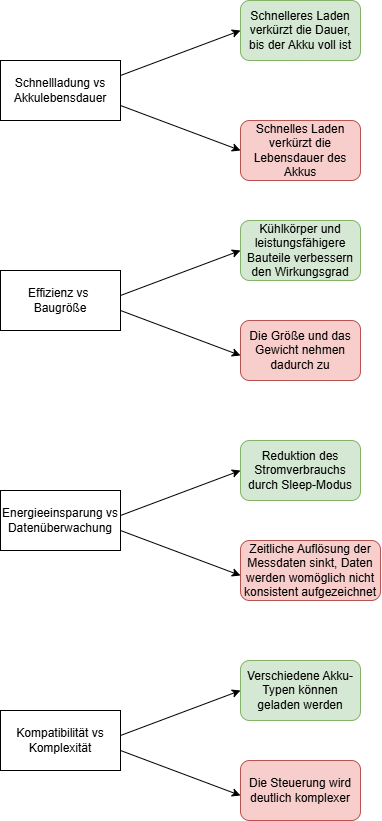

The diagram above was exported from draw.io. Its source (the exported page's mxGraphModel, read from the mxfile embedded in the PNG):
<mxGraphModel dx="1429" dy="780" grid="1" gridSize="10" guides="1" tooltips="1" connect="1" arrows="1" fold="1" page="1" pageScale="1" pageWidth="827" pageHeight="1169" math="0" shadow="0">
  <root>
    <mxCell id="0" />
    <mxCell id="1" parent="0" />
    <mxCell id="XcGhqBUFAno0EZH5DZOy-1" value="Schnelles Laden verkürzt die Lebensdauer des Akkus" style="rounded=1;whiteSpace=wrap;html=1;fillColor=#f8cecc;strokeColor=#b85450;" parent="1" vertex="1">
      <mxGeometry x="340" y="200" width="120" height="60" as="geometry" />
    </mxCell>
    <mxCell id="KGrboPDKmJKtwN1fO0BO-2" value="Schnellladung vs&lt;div&gt;Akkulebensdauer&lt;/div&gt;" style="rounded=0;whiteSpace=wrap;html=1;" vertex="1" parent="1">
      <mxGeometry x="100" y="140" width="120" height="60" as="geometry" />
    </mxCell>
    <mxCell id="KGrboPDKmJKtwN1fO0BO-3" value="Schnelleres Laden verkürzt die Dauer, bis der Akku voll ist" style="rounded=1;whiteSpace=wrap;html=1;fillColor=#d5e8d4;strokeColor=#82b366;" vertex="1" parent="1">
      <mxGeometry x="340" y="80" width="120" height="60" as="geometry" />
    </mxCell>
    <mxCell id="KGrboPDKmJKtwN1fO0BO-4" value="" style="endArrow=classic;html=1;rounded=0;entryX=0;entryY=0.5;entryDx=0;entryDy=0;exitX=1;exitY=0.25;exitDx=0;exitDy=0;" edge="1" parent="1" source="KGrboPDKmJKtwN1fO0BO-2" target="KGrboPDKmJKtwN1fO0BO-3">
      <mxGeometry width="50" height="50" relative="1" as="geometry">
        <mxPoint x="220" y="140" as="sourcePoint" />
        <mxPoint x="270" y="90" as="targetPoint" />
        <Array as="points" />
      </mxGeometry>
    </mxCell>
    <mxCell id="KGrboPDKmJKtwN1fO0BO-5" value="" style="endArrow=classic;html=1;rounded=0;entryX=0;entryY=0.5;entryDx=0;entryDy=0;exitX=1;exitY=0.75;exitDx=0;exitDy=0;" edge="1" parent="1" source="KGrboPDKmJKtwN1fO0BO-2" target="XcGhqBUFAno0EZH5DZOy-1">
      <mxGeometry width="50" height="50" relative="1" as="geometry">
        <mxPoint x="270" y="185" as="sourcePoint" />
        <mxPoint x="390" y="140" as="targetPoint" />
        <Array as="points" />
      </mxGeometry>
    </mxCell>
    <mxCell id="KGrboPDKmJKtwN1fO0BO-6" value="Effizienz vs&amp;nbsp;&lt;div&gt;Baugröße&lt;/div&gt;" style="rounded=0;whiteSpace=wrap;html=1;" vertex="1" parent="1">
      <mxGeometry x="100" y="350" width="120" height="60" as="geometry" />
    </mxCell>
    <mxCell id="KGrboPDKmJKtwN1fO0BO-7" value="" style="endArrow=classic;html=1;rounded=0;entryX=0;entryY=0.5;entryDx=0;entryDy=0;exitX=1;exitY=0.25;exitDx=0;exitDy=0;" edge="1" parent="1">
      <mxGeometry width="50" height="50" relative="1" as="geometry">
        <mxPoint x="220" y="375" as="sourcePoint" />
        <mxPoint x="340" y="330" as="targetPoint" />
        <Array as="points" />
      </mxGeometry>
    </mxCell>
    <mxCell id="KGrboPDKmJKtwN1fO0BO-8" value="" style="endArrow=classic;html=1;rounded=0;entryX=0;entryY=0.5;entryDx=0;entryDy=0;exitX=1;exitY=0.75;exitDx=0;exitDy=0;" edge="1" parent="1">
      <mxGeometry width="50" height="50" relative="1" as="geometry">
        <mxPoint x="220" y="390" as="sourcePoint" />
        <mxPoint x="340" y="435" as="targetPoint" />
        <Array as="points" />
      </mxGeometry>
    </mxCell>
    <mxCell id="KGrboPDKmJKtwN1fO0BO-9" value="Kühlkörper und leistungsfähigere Bauteile verbessern den Wirkungsgrad" style="rounded=1;whiteSpace=wrap;html=1;fillColor=#d5e8d4;strokeColor=#82b366;" vertex="1" parent="1">
      <mxGeometry x="340" y="300" width="120" height="60" as="geometry" />
    </mxCell>
    <mxCell id="KGrboPDKmJKtwN1fO0BO-10" value="Die Größe und das Gewicht nehmen dadurch zu" style="rounded=1;whiteSpace=wrap;html=1;fillColor=#f8cecc;strokeColor=#b85450;" vertex="1" parent="1">
      <mxGeometry x="340" y="400" width="120" height="60" as="geometry" />
    </mxCell>
    <mxCell id="KGrboPDKmJKtwN1fO0BO-11" value="Energieeinsparung vs&lt;div&gt;Datenüberwachung&lt;/div&gt;" style="rounded=0;whiteSpace=wrap;html=1;" vertex="1" parent="1">
      <mxGeometry x="100" y="570" width="120" height="60" as="geometry" />
    </mxCell>
    <mxCell id="KGrboPDKmJKtwN1fO0BO-12" value="" style="endArrow=classic;html=1;rounded=0;entryX=0;entryY=0.5;entryDx=0;entryDy=0;exitX=1;exitY=0.25;exitDx=0;exitDy=0;" edge="1" parent="1">
      <mxGeometry width="50" height="50" relative="1" as="geometry">
        <mxPoint x="220" y="595" as="sourcePoint" />
        <mxPoint x="340" y="550" as="targetPoint" />
        <Array as="points" />
      </mxGeometry>
    </mxCell>
    <mxCell id="KGrboPDKmJKtwN1fO0BO-13" value="" style="endArrow=classic;html=1;rounded=0;entryX=0;entryY=0.5;entryDx=0;entryDy=0;exitX=1;exitY=0.75;exitDx=0;exitDy=0;" edge="1" parent="1">
      <mxGeometry width="50" height="50" relative="1" as="geometry">
        <mxPoint x="220" y="610" as="sourcePoint" />
        <mxPoint x="340" y="655" as="targetPoint" />
        <Array as="points" />
      </mxGeometry>
    </mxCell>
    <mxCell id="KGrboPDKmJKtwN1fO0BO-14" value="Reduktion des Stromverbrauchs durch Sleep-Modus" style="rounded=1;whiteSpace=wrap;html=1;fillColor=#d5e8d4;strokeColor=#82b366;" vertex="1" parent="1">
      <mxGeometry x="340" y="520" width="120" height="60" as="geometry" />
    </mxCell>
    <mxCell id="KGrboPDKmJKtwN1fO0BO-15" value="Zeitliche Auflösung der Messdaten sinkt, Daten werden womöglich nicht konsistent aufgezeichnet" style="rounded=1;whiteSpace=wrap;html=1;fillColor=#f8cecc;strokeColor=#b85450;" vertex="1" parent="1">
      <mxGeometry x="340" y="620" width="140" height="60" as="geometry" />
    </mxCell>
    <mxCell id="KGrboPDKmJKtwN1fO0BO-16" value="Kompatibilität vs&lt;div&gt;Komplexität&lt;/div&gt;" style="rounded=0;whiteSpace=wrap;html=1;" vertex="1" parent="1">
      <mxGeometry x="100" y="790" width="120" height="60" as="geometry" />
    </mxCell>
    <mxCell id="KGrboPDKmJKtwN1fO0BO-17" value="" style="endArrow=classic;html=1;rounded=0;entryX=0;entryY=0.5;entryDx=0;entryDy=0;exitX=1;exitY=0.25;exitDx=0;exitDy=0;" edge="1" parent="1">
      <mxGeometry width="50" height="50" relative="1" as="geometry">
        <mxPoint x="220" y="815" as="sourcePoint" />
        <mxPoint x="340" y="770" as="targetPoint" />
        <Array as="points" />
      </mxGeometry>
    </mxCell>
    <mxCell id="KGrboPDKmJKtwN1fO0BO-18" value="" style="endArrow=classic;html=1;rounded=0;entryX=0;entryY=0.5;entryDx=0;entryDy=0;exitX=1;exitY=0.75;exitDx=0;exitDy=0;" edge="1" parent="1">
      <mxGeometry width="50" height="50" relative="1" as="geometry">
        <mxPoint x="220" y="830" as="sourcePoint" />
        <mxPoint x="340" y="875" as="targetPoint" />
        <Array as="points" />
      </mxGeometry>
    </mxCell>
    <mxCell id="KGrboPDKmJKtwN1fO0BO-19" value="Verschiedene Akku-Typen können geladen werden" style="rounded=1;whiteSpace=wrap;html=1;fillColor=#d5e8d4;strokeColor=#82b366;" vertex="1" parent="1">
      <mxGeometry x="340" y="740" width="120" height="60" as="geometry" />
    </mxCell>
    <mxCell id="KGrboPDKmJKtwN1fO0BO-20" value="Die Steuerung wird deutlich komplexer" style="rounded=1;whiteSpace=wrap;html=1;fillColor=#f8cecc;strokeColor=#b85450;" vertex="1" parent="1">
      <mxGeometry x="340" y="840" width="120" height="60" as="geometry" />
    </mxCell>
  </root>
</mxGraphModel>